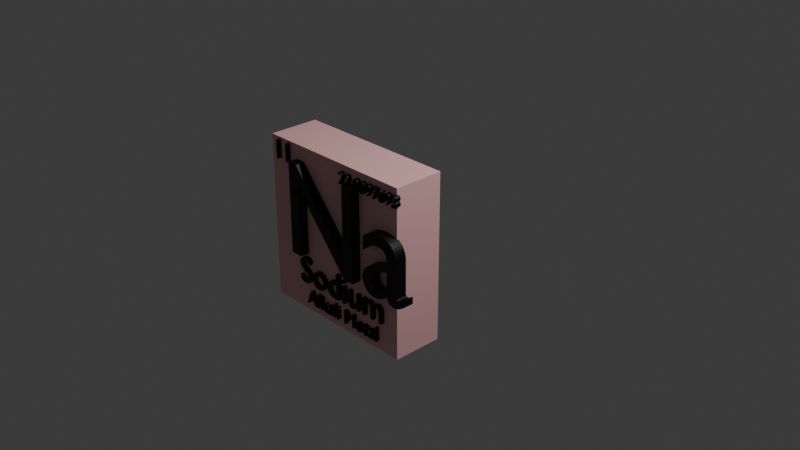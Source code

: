 # Source: Na.blend  (saved by Blender 4.0.36; exported with 4.5.12 LTS)
import bpy
from mathutils import Matrix  # noqa: F401  (used for matrix-valued properties, if any)

bpy.ops.wm.read_factory_settings(use_empty=True)
scene = bpy.context.scene
scene.name = 'Scene'

# ---- collections
col_collection = bpy.data.collections.new('Collection'); scene.collection.children.link(col_collection)

# ---- materials (node trees are filled in below, after node groups)
mat_material = bpy.data.materials.new('Material')
mat_material.alpha_threshold = 0.0
mat_material.use_transparent_shadow = False
mat_material.roughness = 0.5
mat_material.line_color = (0.0, 0.0, 0.0, 1.0)
mat_material_001 = bpy.data.materials.new('Material.001')
mat_material_001.use_transparent_shadow = False

# ---- material node trees
mat_material.use_nodes = True; mat_material.node_tree.nodes.clear()
_N = mat_material.node_tree.nodes; _L = mat_material.node_tree.links
n0 = _N.new('ShaderNodeOutputMaterial'); n0.name = 'Material Output'; n0.location = (300, 300)
n1 = _N.new('ShaderNodeBsdfPrincipled'); n1.name = 'Principled BSDF'; n1.location = (10, 300)
n1.inputs[0].default_value = (1.0, 0.5711, 0.5711, 1.0)
n1.inputs[2].default_value = 0.0
n1.inputs[3].default_value = 1.0
_L.new(n1.outputs[0], n0.inputs[0])
n0.is_active_output = True
mat_material_001.use_nodes = True; mat_material_001.node_tree.nodes.clear()
_N = mat_material_001.node_tree.nodes; _L = mat_material_001.node_tree.links
n0 = _N.new('ShaderNodeBsdfPrincipled'); n0.name = 'Principled BSDF'; n0.location = (10, 300)
n0.inputs[0].default_value = (0.0, 0.0, 0.0, 1.0)
n0.inputs[3].default_value = 1.45
n1 = _N.new('ShaderNodeOutputMaterial'); n1.name = 'Material Output'; n1.location = (300, 300)
_L.new(n0.outputs[0], n1.inputs[0])
n1.is_active_output = True

# ---- world
world_world = bpy.data.worlds.new('World'); scene.world = world_world
world_world.use_nodes = True; world_world.node_tree.nodes.clear()
_N = world_world.node_tree.nodes; _L = world_world.node_tree.links
n0 = _N.new('ShaderNodeOutputWorld'); n0.name = 'World Output'; n0.location = (300, 300)
n1 = _N.new('ShaderNodeBackground'); n1.name = 'Background'; n1.location = (10, 300)
n1.inputs[0].default_value = (0.05088, 0.05088, 0.05088, 1.0)
_L.new(n1.outputs[0], n0.inputs[0])
n0.is_active_output = True
world_world.color = (0.05088, 0.05088, 0.05088)
world_world.use_sun_shadow = False
world_world.sun_shadow_jitter_overblur = 0.0

# ---- cameras
cam_camera = bpy.data.cameras.new('Camera')
cam_camera.clip_end = 100.0
cam_camera.ortho_scale = 7.314

# ---- lights
light_light = bpy.data.lights.new('Light', 'POINT')
light_light.transmission_factor = 0.0
light_light.use_soft_falloff = False
light_light.energy = 1000.0
light_light.shadow_soft_size = 0.1
light_light.shadow_maximum_resolution = 0.006
light_light.use_absolute_resolution = True

# ---- meshes
me_cube = bpy.data.meshes.new('Cube')
me_cube.from_pydata([(1.0, -0.3961, 1.0), (1.0, -0.3961, -1.0), (1.0, -1.0, 1.0), (1.0, -1.0, -1.0), (-1.0, -0.3961, 1.0), (-1.0, -0.3961, -1.0), (-1.0, -1.0, 1.0), (-1.0, -1.0, -1.0)], [], [(0, 4, 6, 2), (3, 2, 6, 7), (7, 6, 4, 5), (5, 1, 3, 7), (1, 0, 2, 3), (5, 4, 0, 1)])
_uv = me_cube.uv_layers.new(name='UVMap')
_uv.uv.foreach_set('vector', [0.625, 0.5, 0.875, 0.5, 0.875, 0.75, 0.625, 0.75, 0.375, 0.75, 0.625, 0.75, 0.625, 1.0, 0.375, 1.0, 0.375, 0.0, 0.625, 0.0, 0.625, 0.25, 0.375, 0.25, 0.125, 0.5, 0.375, 0.5, 0.375, 0.75, 0.125, 0.75, 0.375, 0.5, 0.625, 0.5, 0.625, 0.75, 0.375, 0.75, 0.375, 0.25, 0.625, 0.25, 0.625, 0.5, 0.375, 0.5])
me_cube.materials.append(mat_material)
me_cube.use_mirror_vertex_groups = False
me_cube.update()

# ---- curves / text
txt_text = bpy.data.curves.new('Text', 'FONT')
txt_text.dimensions = '2D'
txt_text.body = 'Na'
txt_text.materials.append(mat_material_001)
txt_text.bevel_resolution = 0
txt_text.size = 1.43
txt_text_004 = bpy.data.curves.new('Text.004', 'FONT')
txt_text_004.dimensions = '2D'
txt_text_004.body = 'Sodium'
txt_text_004.materials.append(mat_material_001)
txt_text_004.bevel_resolution = 0
txt_text_004.size = 0.41
txt_text_005 = bpy.data.curves.new('Text.005', 'FONT')
txt_text_005.dimensions = '2D'
txt_text_005.body = 'Alkali Metal'
txt_text_005.materials.append(mat_material_001)
txt_text_005.bevel_resolution = 0
txt_text_005.size = 0.22
txt_text_006 = bpy.data.curves.new('Text.006', 'FONT')
txt_text_006.dimensions = '2D'
txt_text_006.body = '11'
txt_text_006.materials.append(mat_material_001)
txt_text_006.bevel_resolution = 0
txt_text_006.size = 0.28
txt_text_007 = bpy.data.curves.new('Text.007', 'FONT')
txt_text_007.dimensions = '2D'
txt_text_007.body = '22.9897693'
txt_text_007.materials.append(mat_material_001)
txt_text_007.bevel_resolution = 0
txt_text_007.size = 0.17

# ---- objects
ob_cube = bpy.data.objects.new('Cube', me_cube)
ob_light = bpy.data.objects.new('Light', light_light)
ob_camera = bpy.data.objects.new('Camera', cam_camera)
ob_text = bpy.data.objects.new('Text', txt_text)
ob_text_001 = bpy.data.objects.new('Text.001', txt_text_004)
ob_text_002 = bpy.data.objects.new('Text.002', txt_text_005)
ob_text_003 = bpy.data.objects.new('Text.003', txt_text_006)
ob_text_004 = bpy.data.objects.new('Text.004', txt_text_007)

# ---- transforms, parenting, visibility, modifiers, constraints
ob_cube.location = (0.02681, 0.0, 0.03128)
ob_cube.scale = (0.8899, 0.8899, 0.8899)
ob_cube.lock_rotations_4d = False
ob_cube.empty_display_type = 'ARROWS'
ob_cube.lineart.crease_threshold = 0.0
ob_light.location = (4.076, 1.005, 5.904)
ob_light.rotation_euler = (0.6503, 0.05522, 1.866)
ob_light.lock_rotations_4d = False
ob_light.empty_display_type = 'ARROWS'
ob_light.color = (0.0, 0.0, 0.0, 0.0)
ob_light.lineart.crease_threshold = 0.0
ob_camera.location = (7.359, -6.926, 4.958)
ob_camera.rotation_euler = (1.109, 0.0, 0.8149)
ob_camera.lock_rotations_4d = False
ob_camera.empty_display_type = 'ARROWS'
ob_camera.color = (0.0, 0.0, 0.0, 0.0)
ob_camera.display_type = 'WIRE'
ob_camera.lineart.crease_threshold = 0.0
ob_text.location = (-0.5982, -0.8719, -0.2095)
ob_text.rotation_euler = (1.571, -0.0, 0.0)
_m = ob_text.modifiers.new('Solidify', 'SOLIDIFY')
_m.thickness = 0.12
_m.offset = 1.0
ob_text_001.location = (-0.47, -0.8719, -0.5341)
ob_text_001.rotation_euler = (1.571, -0.0, 0.0)
_m = ob_text_001.modifiers.new('Solidify', 'SOLIDIFY')
_m.thickness = 0.06
_m.offset = 1.0
ob_text_002.location = (-0.365, -0.8719, -0.7574)
ob_text_002.rotation_euler = (1.571, -0.0, 0.0)
_m = ob_text_002.modifiers.new('Solidify', 'SOLIDIFY')
_m.thickness = 0.06
_m.offset = 1.0
ob_text_003.location = (-0.8112, -0.8719, 0.7076)
ob_text_003.rotation_euler = (1.571, -0.0, 0.0)
_m = ob_text_003.modifiers.new('Solidify', 'SOLIDIFY')
_m.thickness = 0.06
_m.offset = 1.0
ob_text_004.location = (0.1577, -0.8719, 0.7377)
ob_text_004.rotation_euler = (1.571, -0.0, 0.0)
_m = ob_text_004.modifiers.new('Solidify', 'SOLIDIFY')
_m.thickness = 0.06
_m.offset = 1.0

# ---- collection membership
col_collection.objects.link(ob_cube)
col_collection.objects.link(ob_light)
col_collection.objects.link(ob_camera)
col_collection.objects.link(ob_text)
col_collection.objects.link(ob_text_001)
col_collection.objects.link(ob_text_002)
col_collection.objects.link(ob_text_003)
col_collection.objects.link(ob_text_004)

# ---- scene / render settings (as saved in the file)
scene.camera = ob_camera
scene.frame_start = 1; scene.frame_end = 250; scene.frame_set(1)
scene.render.engine = 'BLENDER_EEVEE_NEXT'
scene.cycles.sampling_pattern = 'TABULATED_SOBOL'
bpy.context.view_layer.update()
